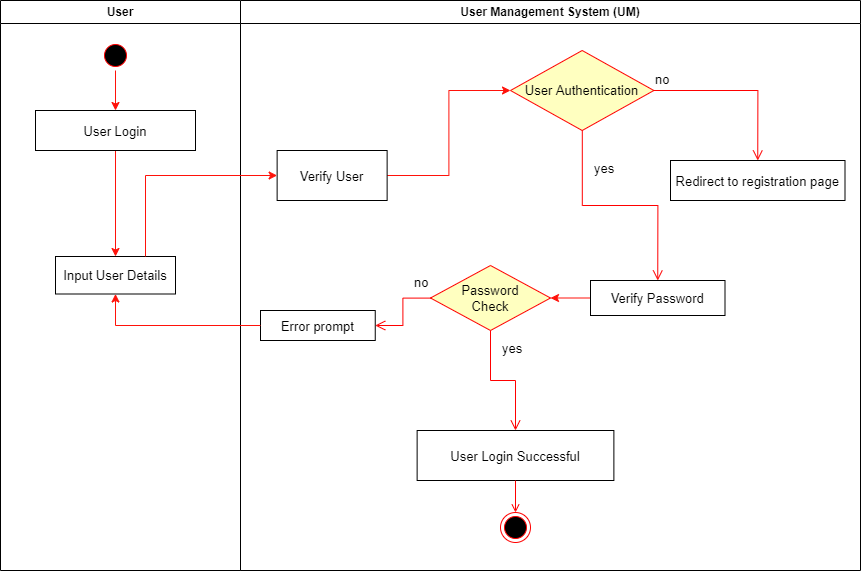

The diagram above was exported from draw.io. Its source (the exported page's mxGraphModel, read from the mxfile embedded in the PNG):
<mxGraphModel dx="920" dy="1530" grid="1" gridSize="10" guides="1" tooltips="1" connect="1" arrows="1" fold="1" page="1" pageScale="1" pageWidth="1169" pageHeight="826" background="none" math="0" shadow="0">
  <root>
    <mxCell id="0" />
    <mxCell id="1" parent="0" />
    <mxCell id="H56DjRgZrJUE_D1QJYxQ-41" value="User" style="swimlane;whiteSpace=wrap" vertex="1" parent="1">
      <mxGeometry x="160" y="120" width="240" height="570" as="geometry" />
    </mxCell>
    <mxCell id="H56DjRgZrJUE_D1QJYxQ-71" style="edgeStyle=orthogonalEdgeStyle;rounded=0;orthogonalLoop=1;jettySize=auto;html=1;entryX=0.5;entryY=0;entryDx=0;entryDy=0;fontSize=13;strokeColor=#FF120A;" edge="1" parent="H56DjRgZrJUE_D1QJYxQ-41" source="H56DjRgZrJUE_D1QJYxQ-43" target="H56DjRgZrJUE_D1QJYxQ-45">
      <mxGeometry relative="1" as="geometry" />
    </mxCell>
    <mxCell id="H56DjRgZrJUE_D1QJYxQ-43" value="" style="ellipse;shape=startState;fillColor=#000000;strokeColor=#ff0000;" vertex="1" parent="H56DjRgZrJUE_D1QJYxQ-41">
      <mxGeometry x="100" y="40" width="30" height="30" as="geometry" />
    </mxCell>
    <mxCell id="H56DjRgZrJUE_D1QJYxQ-72" style="edgeStyle=orthogonalEdgeStyle;rounded=0;orthogonalLoop=1;jettySize=auto;html=1;entryX=0.5;entryY=0;entryDx=0;entryDy=0;fontSize=13;strokeColor=#FF120A;" edge="1" parent="H56DjRgZrJUE_D1QJYxQ-41" source="H56DjRgZrJUE_D1QJYxQ-45" target="H56DjRgZrJUE_D1QJYxQ-46">
      <mxGeometry relative="1" as="geometry" />
    </mxCell>
    <mxCell id="H56DjRgZrJUE_D1QJYxQ-45" value="User Login" style="fontSize=13;fontStyle=0" vertex="1" parent="H56DjRgZrJUE_D1QJYxQ-41">
      <mxGeometry x="35" y="110" width="160" height="40" as="geometry" />
    </mxCell>
    <mxCell id="H56DjRgZrJUE_D1QJYxQ-46" value="Input User Details" style="fontSize=13;" vertex="1" parent="H56DjRgZrJUE_D1QJYxQ-41">
      <mxGeometry x="55" y="256" width="120" height="37.5" as="geometry" />
    </mxCell>
    <mxCell id="H56DjRgZrJUE_D1QJYxQ-47" value="User Management System (UM)" style="swimlane;whiteSpace=wrap" vertex="1" parent="1">
      <mxGeometry x="400" y="120" width="620" height="570" as="geometry" />
    </mxCell>
    <mxCell id="H56DjRgZrJUE_D1QJYxQ-73" style="edgeStyle=orthogonalEdgeStyle;rounded=0;orthogonalLoop=1;jettySize=auto;html=1;exitX=1;exitY=0.5;exitDx=0;exitDy=0;entryX=0;entryY=0.5;entryDx=0;entryDy=0;fontSize=13;strokeColor=#FF120A;" edge="1" parent="H56DjRgZrJUE_D1QJYxQ-47" source="H56DjRgZrJUE_D1QJYxQ-49" target="H56DjRgZrJUE_D1QJYxQ-61">
      <mxGeometry relative="1" as="geometry" />
    </mxCell>
    <mxCell id="H56DjRgZrJUE_D1QJYxQ-49" value="Verify User" style="fontSize=13;" vertex="1" parent="H56DjRgZrJUE_D1QJYxQ-47">
      <mxGeometry x="36.629999999999995" y="150" width="110" height="50" as="geometry" />
    </mxCell>
    <mxCell id="H56DjRgZrJUE_D1QJYxQ-69" style="edgeStyle=orthogonalEdgeStyle;rounded=0;orthogonalLoop=1;jettySize=auto;html=1;entryX=1;entryY=0.5;entryDx=0;entryDy=0;fontSize=13;strokeColor=#FF120A;" edge="1" parent="H56DjRgZrJUE_D1QJYxQ-47" source="H56DjRgZrJUE_D1QJYxQ-51" target="H56DjRgZrJUE_D1QJYxQ-65">
      <mxGeometry relative="1" as="geometry" />
    </mxCell>
    <mxCell id="H56DjRgZrJUE_D1QJYxQ-51" value="Verify Password" style="fontSize=13;" vertex="1" parent="H56DjRgZrJUE_D1QJYxQ-47">
      <mxGeometry x="350" y="280" width="134.5" height="35" as="geometry" />
    </mxCell>
    <mxCell id="H56DjRgZrJUE_D1QJYxQ-54" value="User Login Successful" style="fontSize=13;" vertex="1" parent="H56DjRgZrJUE_D1QJYxQ-47">
      <mxGeometry x="176.63" y="430" width="196.75" height="50" as="geometry" />
    </mxCell>
    <mxCell id="H56DjRgZrJUE_D1QJYxQ-55" value="" style="ellipse;shape=endState;fillColor=#000000;strokeColor=#ff0000" vertex="1" parent="H56DjRgZrJUE_D1QJYxQ-47">
      <mxGeometry x="260" y="512" width="30" height="30" as="geometry" />
    </mxCell>
    <mxCell id="H56DjRgZrJUE_D1QJYxQ-56" value="" style="endArrow=open;strokeColor=#FF0000;endFill=1;rounded=0" edge="1" parent="H56DjRgZrJUE_D1QJYxQ-47" source="H56DjRgZrJUE_D1QJYxQ-54" target="H56DjRgZrJUE_D1QJYxQ-55">
      <mxGeometry relative="1" as="geometry" />
    </mxCell>
    <mxCell id="H56DjRgZrJUE_D1QJYxQ-61" value="User Authentication" style="rhombus;whiteSpace=wrap;html=1;fillColor=#ffffc0;strokeColor=#ff0000;fontSize=13;" vertex="1" parent="H56DjRgZrJUE_D1QJYxQ-47">
      <mxGeometry x="270" y="50" width="143.37" height="80" as="geometry" />
    </mxCell>
    <mxCell id="H56DjRgZrJUE_D1QJYxQ-62" value="no" style="edgeStyle=orthogonalEdgeStyle;html=1;align=left;verticalAlign=bottom;endArrow=open;endSize=8;strokeColor=#ff0000;rounded=0;fontSize=13;entryX=0.5;entryY=0;entryDx=0;entryDy=0;" edge="1" source="H56DjRgZrJUE_D1QJYxQ-61" parent="H56DjRgZrJUE_D1QJYxQ-47" target="H56DjRgZrJUE_D1QJYxQ-74">
      <mxGeometry x="-1" relative="1" as="geometry">
        <mxPoint x="370" y="120" as="targetPoint" />
      </mxGeometry>
    </mxCell>
    <mxCell id="H56DjRgZrJUE_D1QJYxQ-63" value="yes" style="edgeStyle=orthogonalEdgeStyle;html=1;align=left;verticalAlign=top;endArrow=open;endSize=8;strokeColor=#ff0000;rounded=0;fontSize=13;entryX=0.5;entryY=0;entryDx=0;entryDy=0;" edge="1" source="H56DjRgZrJUE_D1QJYxQ-61" parent="H56DjRgZrJUE_D1QJYxQ-47" target="H56DjRgZrJUE_D1QJYxQ-51">
      <mxGeometry x="-0.7808" y="10" relative="1" as="geometry">
        <mxPoint x="216.63" y="180" as="targetPoint" />
        <mxPoint as="offset" />
      </mxGeometry>
    </mxCell>
    <mxCell id="H56DjRgZrJUE_D1QJYxQ-65" value="Password&lt;br&gt;Check" style="rhombus;whiteSpace=wrap;html=1;fillColor=#ffffc0;strokeColor=#ff0000;fontSize=13;" vertex="1" parent="H56DjRgZrJUE_D1QJYxQ-47">
      <mxGeometry x="190" y="265" width="120" height="65" as="geometry" />
    </mxCell>
    <mxCell id="H56DjRgZrJUE_D1QJYxQ-74" value="Redirect to registration page" style="fontSize=13;" vertex="1" parent="H56DjRgZrJUE_D1QJYxQ-47">
      <mxGeometry x="430" y="160" width="174.5" height="40" as="geometry" />
    </mxCell>
    <mxCell id="H56DjRgZrJUE_D1QJYxQ-67" value="yes" style="edgeStyle=orthogonalEdgeStyle;html=1;align=left;verticalAlign=top;endArrow=open;endSize=8;strokeColor=#ff0000;rounded=0;fontSize=13;" edge="1" source="H56DjRgZrJUE_D1QJYxQ-65" parent="H56DjRgZrJUE_D1QJYxQ-47" target="H56DjRgZrJUE_D1QJYxQ-54">
      <mxGeometry x="-0.941" y="10" relative="1" as="geometry">
        <mxPoint x="-115.78947368421052" y="370" as="targetPoint" />
        <mxPoint as="offset" />
      </mxGeometry>
    </mxCell>
    <mxCell id="H56DjRgZrJUE_D1QJYxQ-75" value="Error prompt" style="fontSize=13;" vertex="1" parent="H56DjRgZrJUE_D1QJYxQ-47">
      <mxGeometry x="20" y="310" width="114.75" height="30" as="geometry" />
    </mxCell>
    <mxCell id="H56DjRgZrJUE_D1QJYxQ-66" value="no" style="edgeStyle=orthogonalEdgeStyle;html=1;align=left;verticalAlign=bottom;endArrow=open;endSize=8;strokeColor=#ff0000;rounded=0;fontSize=13;entryX=1;entryY=0.5;entryDx=0;entryDy=0;" edge="1" source="H56DjRgZrJUE_D1QJYxQ-65" parent="H56DjRgZrJUE_D1QJYxQ-47" target="H56DjRgZrJUE_D1QJYxQ-75">
      <mxGeometry x="-0.5801" y="-5" relative="1" as="geometry">
        <mxPoint x="183" y="400" as="targetPoint" />
        <mxPoint as="offset" />
      </mxGeometry>
    </mxCell>
    <mxCell id="H56DjRgZrJUE_D1QJYxQ-70" style="edgeStyle=orthogonalEdgeStyle;rounded=0;orthogonalLoop=1;jettySize=auto;html=1;exitX=0.75;exitY=0;exitDx=0;exitDy=0;entryX=0;entryY=0.5;entryDx=0;entryDy=0;fontSize=13;strokeColor=#FF120A;" edge="1" parent="1" source="H56DjRgZrJUE_D1QJYxQ-46" target="H56DjRgZrJUE_D1QJYxQ-49">
      <mxGeometry relative="1" as="geometry" />
    </mxCell>
    <mxCell id="H56DjRgZrJUE_D1QJYxQ-77" style="edgeStyle=orthogonalEdgeStyle;rounded=0;orthogonalLoop=1;jettySize=auto;html=1;entryX=0.5;entryY=1;entryDx=0;entryDy=0;fontSize=13;strokeColor=#FF120A;" edge="1" parent="1" source="H56DjRgZrJUE_D1QJYxQ-75" target="H56DjRgZrJUE_D1QJYxQ-46">
      <mxGeometry relative="1" as="geometry" />
    </mxCell>
  </root>
</mxGraphModel>